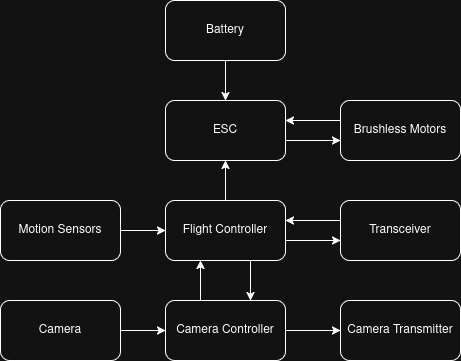

The diagram above was exported from draw.io. Its source (the exported page's mxGraphModel, read from the mxfile embedded in the PNG):
<mxGraphModel dx="1400" dy="775" grid="1" gridSize="10" guides="1" tooltips="1" connect="1" arrows="1" fold="1" page="1" pageScale="1" pageWidth="850" pageHeight="1100" math="0" shadow="0">
  <root>
    <mxCell id="0" />
    <mxCell id="1" parent="0" />
    <mxCell id="qyZyh4l8zxhMQU0BDfzV-15" edge="1" parent="1" source="qyZyh4l8zxhMQU0BDfzV-3" style="edgeStyle=orthogonalEdgeStyle;rounded=0;orthogonalLoop=1;jettySize=auto;html=1;" target="qyZyh4l8zxhMQU0BDfzV-4" value="">
      <mxGeometry relative="1" as="geometry" />
    </mxCell>
    <mxCell id="qyZyh4l8zxhMQU0BDfzV-3" parent="1" style="rounded=1;whiteSpace=wrap;html=1;" value="Battery" vertex="1">
      <mxGeometry height="60" width="120" x="365" y="190" as="geometry" />
    </mxCell>
    <mxCell id="niSxedl-gwEKN3ASfdvk-2" edge="1" parent="1" source="qyZyh4l8zxhMQU0BDfzV-4" style="edgeStyle=orthogonalEdgeStyle;rounded=0;orthogonalLoop=1;jettySize=auto;html=1;" target="niSxedl-gwEKN3ASfdvk-1" value="">
      <mxGeometry relative="1" as="geometry">
        <Array as="points">
          <mxPoint x="510" y="330" />
          <mxPoint x="510" y="330" />
        </Array>
      </mxGeometry>
    </mxCell>
    <mxCell id="qyZyh4l8zxhMQU0BDfzV-4" parent="1" style="rounded=1;whiteSpace=wrap;html=1;" value="ESC" vertex="1">
      <mxGeometry height="60" width="120" x="365" y="290" as="geometry" />
    </mxCell>
    <mxCell id="qyZyh4l8zxhMQU0BDfzV-17" edge="1" parent="1" source="qyZyh4l8zxhMQU0BDfzV-5" style="edgeStyle=orthogonalEdgeStyle;rounded=0;orthogonalLoop=1;jettySize=auto;html=1;" target="qyZyh4l8zxhMQU0BDfzV-6" value="">
      <mxGeometry relative="1" as="geometry">
        <Array as="points">
          <mxPoint x="450" y="470" />
          <mxPoint x="450" y="470" />
        </Array>
      </mxGeometry>
    </mxCell>
    <mxCell id="qyZyh4l8zxhMQU0BDfzV-21" edge="1" parent="1" source="qyZyh4l8zxhMQU0BDfzV-5" style="edgeStyle=orthogonalEdgeStyle;rounded=0;orthogonalLoop=1;jettySize=auto;html=1;" target="qyZyh4l8zxhMQU0BDfzV-10" value="">
      <mxGeometry relative="1" as="geometry">
        <Array as="points">
          <mxPoint x="520" y="430" />
          <mxPoint x="520" y="430" />
        </Array>
      </mxGeometry>
    </mxCell>
    <mxCell id="niSxedl-gwEKN3ASfdvk-5" edge="1" parent="1" source="qyZyh4l8zxhMQU0BDfzV-5" style="edgeStyle=orthogonalEdgeStyle;rounded=0;orthogonalLoop=1;jettySize=auto;html=1;" target="qyZyh4l8zxhMQU0BDfzV-4" value="">
      <mxGeometry relative="1" as="geometry" />
    </mxCell>
    <mxCell id="qyZyh4l8zxhMQU0BDfzV-5" parent="1" style="rounded=1;whiteSpace=wrap;html=1;" value="Flight Controller" vertex="1">
      <mxGeometry height="60" width="120" x="365" y="390" as="geometry" />
    </mxCell>
    <mxCell id="qyZyh4l8zxhMQU0BDfzV-16" edge="1" parent="1" source="qyZyh4l8zxhMQU0BDfzV-6" style="edgeStyle=orthogonalEdgeStyle;rounded=0;orthogonalLoop=1;jettySize=auto;html=1;" target="qyZyh4l8zxhMQU0BDfzV-5" value="">
      <mxGeometry relative="1" as="geometry">
        <Array as="points">
          <mxPoint x="400" y="470" />
          <mxPoint x="400" y="470" />
        </Array>
      </mxGeometry>
    </mxCell>
    <mxCell id="qyZyh4l8zxhMQU0BDfzV-22" edge="1" parent="1" source="qyZyh4l8zxhMQU0BDfzV-6" style="edgeStyle=orthogonalEdgeStyle;rounded=0;orthogonalLoop=1;jettySize=auto;html=1;" target="qyZyh4l8zxhMQU0BDfzV-9" value="">
      <mxGeometry relative="1" as="geometry" />
    </mxCell>
    <mxCell id="qyZyh4l8zxhMQU0BDfzV-6" parent="1" style="rounded=1;whiteSpace=wrap;html=1;" value="Camera Controller" vertex="1">
      <mxGeometry height="60" width="120" x="365" y="490" as="geometry" />
    </mxCell>
    <mxCell id="qyZyh4l8zxhMQU0BDfzV-19" edge="1" parent="1" source="qyZyh4l8zxhMQU0BDfzV-7" style="edgeStyle=orthogonalEdgeStyle;rounded=0;orthogonalLoop=1;jettySize=auto;html=1;" target="qyZyh4l8zxhMQU0BDfzV-6" value="">
      <mxGeometry relative="1" as="geometry" />
    </mxCell>
    <mxCell id="qyZyh4l8zxhMQU0BDfzV-7" parent="1" style="rounded=1;whiteSpace=wrap;html=1;" value="Camera" vertex="1">
      <mxGeometry height="60" width="120" x="200" y="490" as="geometry" />
    </mxCell>
    <mxCell id="qyZyh4l8zxhMQU0BDfzV-18" edge="1" parent="1" source="qyZyh4l8zxhMQU0BDfzV-8" style="edgeStyle=orthogonalEdgeStyle;rounded=0;orthogonalLoop=1;jettySize=auto;html=1;" target="qyZyh4l8zxhMQU0BDfzV-5" value="">
      <mxGeometry relative="1" as="geometry" />
    </mxCell>
    <mxCell id="qyZyh4l8zxhMQU0BDfzV-8" parent="1" style="rounded=1;whiteSpace=wrap;html=1;" value="Motion Sensors" vertex="1">
      <mxGeometry height="60" width="120" x="200" y="390" as="geometry" />
    </mxCell>
    <mxCell id="qyZyh4l8zxhMQU0BDfzV-9" parent="1" style="rounded=1;whiteSpace=wrap;html=1;" value="Camera Transmitter" vertex="1">
      <mxGeometry height="60" width="120" x="540" y="490" as="geometry" />
    </mxCell>
    <mxCell id="qyZyh4l8zxhMQU0BDfzV-20" edge="1" parent="1" source="qyZyh4l8zxhMQU0BDfzV-10" style="edgeStyle=orthogonalEdgeStyle;rounded=0;orthogonalLoop=1;jettySize=auto;html=1;" target="qyZyh4l8zxhMQU0BDfzV-5" value="">
      <mxGeometry relative="1" as="geometry">
        <Array as="points">
          <mxPoint x="510" y="410" />
          <mxPoint x="510" y="410" />
        </Array>
      </mxGeometry>
    </mxCell>
    <mxCell id="qyZyh4l8zxhMQU0BDfzV-10" parent="1" style="rounded=1;whiteSpace=wrap;html=1;" value="Transceiver" vertex="1">
      <mxGeometry height="60" width="120" x="540" y="390" as="geometry" />
    </mxCell>
    <mxCell id="niSxedl-gwEKN3ASfdvk-3" edge="1" parent="1" source="niSxedl-gwEKN3ASfdvk-1" style="edgeStyle=orthogonalEdgeStyle;rounded=0;orthogonalLoop=1;jettySize=auto;html=1;" target="qyZyh4l8zxhMQU0BDfzV-4" value="">
      <mxGeometry relative="1" as="geometry">
        <Array as="points">
          <mxPoint x="510" y="310" />
          <mxPoint x="510" y="310" />
        </Array>
      </mxGeometry>
    </mxCell>
    <mxCell id="niSxedl-gwEKN3ASfdvk-1" parent="1" style="rounded=1;whiteSpace=wrap;html=1;" value="Brushless Motors" vertex="1">
      <mxGeometry height="60" width="120" x="540" y="290" as="geometry" />
    </mxCell>
  </root>
</mxGraphModel>